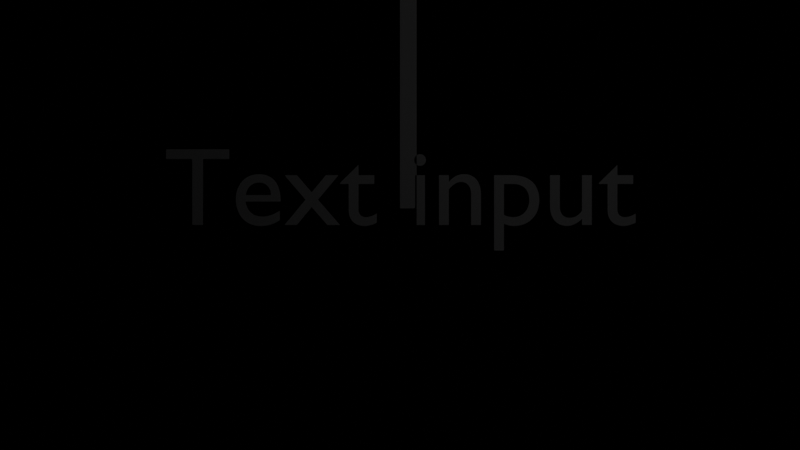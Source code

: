 # Source: f1_14256_autosave.blend  (saved by Blender 2.80.74; exported with 4.5.12 LTS)
import bpy
from mathutils import Matrix  # noqa: F401  (used for matrix-valued properties, if any)

bpy.ops.wm.read_factory_settings(use_empty=True)
scene = bpy.context.scene
scene.name = 'Scene'

# ---- cameras
cam_camdata = bpy.data.cameras.new('camData')

# ---- lights
light_lightdata = bpy.data.lights.new('lightData', 'POINT')
light_lightdata.transmission_factor = 0.0
light_lightdata.shadow_soft_size = 0.25
light_lightdata.shadow_maximum_resolution = 0.006
light_lightdata.use_absolute_resolution = True

# ---- meshes
me_meshdata_p1c1 = bpy.data.meshes.new('meshData_P1C1')
me_meshdata_p1c1.from_pydata([(0.0, 0.0, 0.0), (0.0, 0.15, 0.0), (0.15, 0.15, 0.0), (0.15, 0.0, 0.0)], [], [(0, 1, 2, 3)])
me_meshdata_p1c1.use_remesh_preserve_volume = False
me_meshdata_p1c1.use_remesh_preserve_attributes = False
me_meshdata_p1c1.use_mirror_vertex_groups = False
me_meshdata_p1c1.update()
me_meshdata_p1 = bpy.data.meshes.new('meshData_P1')
me_meshdata_p1.from_pydata([(0.0, 0.0, 0.0), (0.0, 8.2, 0.0), (0.15, 8.2, 0.0), (0.15, 0.0, 0.0)], [], [(0, 1, 2, 3)])
me_meshdata_p1.use_remesh_preserve_volume = False
me_meshdata_p1.use_remesh_preserve_attributes = False
me_meshdata_p1.use_mirror_vertex_groups = False
me_meshdata_p1.update()
me_meshdata_p1c2 = bpy.data.meshes.new('meshData_P1C2')
me_meshdata_p1c2.from_pydata([(0.0, 0.0, 0.0), (0.0, 0.15, 0.0), (0.15, 0.15, 0.0), (0.15, 0.0, 0.0)], [], [(0, 1, 2, 3)])
me_meshdata_p1c2.use_remesh_preserve_volume = False
me_meshdata_p1c2.use_remesh_preserve_attributes = False
me_meshdata_p1c2.use_mirror_vertex_groups = False
me_meshdata_p1c2.update()

# ---- curves / text
txt_textdata = bpy.data.curves.new('textData', 'FONT')
txt_textdata.dimensions = '2D'
txt_textdata.body = 'Text input'
txt_textdata.use_path_clamp = True
txt_textdata.align_x = 'CENTER'
arm_armaturedata = bpy.data.armatures.new('armatureData')  # bones are not reproduced

# ---- objects
ob_meshobject_p1c1 = bpy.data.objects.new('meshObject_P1C1', me_meshdata_p1c1)
ob_meshobject_p1 = bpy.data.objects.new('meshObject_P1', me_meshdata_p1)
ob_meshobject_p1c2 = bpy.data.objects.new('meshObject_P1C2', me_meshdata_p1c2)
ob_textobject = bpy.data.objects.new('textObject', txt_textdata)
ob_armatureobject = bpy.data.objects.new('armatureObject', arm_armaturedata)
ob_lightobject = bpy.data.objects.new('lightObject', light_lightdata)
ob_camobject = bpy.data.objects.new('camObject', cam_camdata)

# ---- transforms, parenting, visibility, modifiers, constraints
ob_meshobject_p1c1.location = (0.0, 0.0, 0.0)
ob_meshobject_p1c1.lineart.crease_threshold = 0.0
ob_meshobject_p1.location = (0.0, 0.0, 0.0)
ob_meshobject_p1.lineart.crease_threshold = 0.0
ob_meshobject_p1c2.location = (0.0, 0.0, 0.0)
ob_meshobject_p1c2.lineart.crease_threshold = 0.0
ob_textobject.location = (0.0, 0.0, 0.0)
ob_textobject.lineart.crease_threshold = 0.0
ob_armatureobject.location = (0.0, 0.0, 0.0)
ob_armatureobject.lineart.crease_threshold = 0.0
ob_lightobject.location = (2.0, 2.0, 5.0)
ob_lightobject.lineart.crease_threshold = 0.0
ob_camobject.location = (0.0, 0.0, 10.0)
ob_camobject.lineart.crease_threshold = 0.0

# ---- collection membership
scene.collection.objects.link(ob_meshobject_p1c1)
scene.collection.objects.link(ob_meshobject_p1)
scene.collection.objects.link(ob_meshobject_p1c2)
scene.collection.objects.link(ob_textobject)
scene.collection.objects.link(ob_armatureobject)
scene.collection.objects.link(ob_lightobject)
scene.collection.objects.link(ob_camobject)

# ---- scene / render settings (as saved in the file)
scene.camera = ob_camobject
scene.frame_start = 1; scene.frame_end = 250; scene.frame_set(1)
scene.render.engine = 'BLENDER_EEVEE_NEXT'
scene.cycles.use_denoising = False
scene.cycles.samples = 128
scene.cycles.sampling_pattern = 'TABULATED_SOBOL'
scene.cycles.use_adaptive_sampling = False
scene.cycles.use_light_tree = False
scene.view_settings.view_transform = 'Filmic'
bpy.context.view_layer.update()
